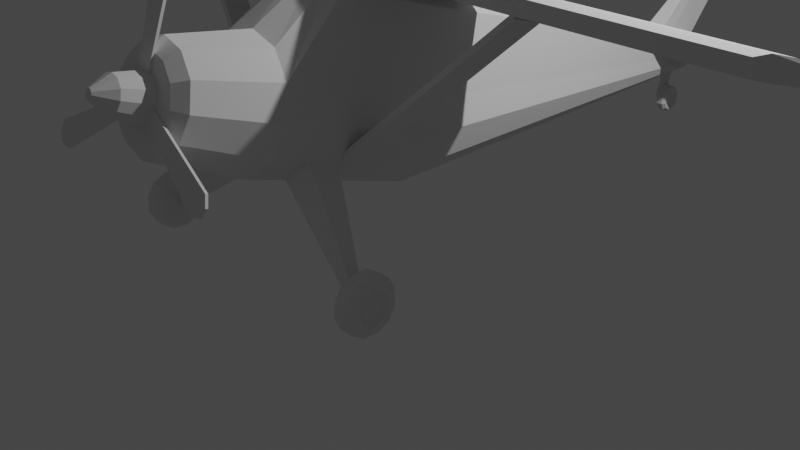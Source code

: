 # Source: aeroplane.blend  (saved by Blender 3.3.6; exported with 4.5.12 LTS)
import bpy
from mathutils import Matrix  # noqa: F401  (used for matrix-valued properties, if any)

bpy.ops.wm.read_factory_settings(use_empty=True)
scene = bpy.context.scene
scene.name = 'Scene'

# ---- collections
col_collection = bpy.data.collections.new('Collection'); scene.collection.children.link(col_collection)

# ---- world
world_world = bpy.data.worlds.new('World'); scene.world = world_world
world_world.use_nodes = True; world_world.node_tree.nodes.clear()
_N = world_world.node_tree.nodes; _L = world_world.node_tree.links
n0 = _N.new('ShaderNodeOutputWorld'); n0.name = 'World Output'; n0.location = (300, 300)
n1 = _N.new('ShaderNodeBackground'); n1.name = 'Background'; n1.location = (10, 300)
n1.inputs[0].default_value = (0.05088, 0.05088, 0.05088, 1.0)
_L.new(n1.outputs[0], n0.inputs[0])
n0.is_active_output = True
world_world.color = (0.05088, 0.05088, 0.05088)
world_world.use_sun_shadow = False
world_world.sun_shadow_jitter_overblur = 0.0

# ---- cameras
cam_camera = bpy.data.cameras.new('Camera')
cam_camera.clip_end = 100.0
cam_camera.ortho_scale = 7.314

# ---- lights
light_light = bpy.data.lights.new('Light', 'POINT')
light_light.transmission_factor = 0.0
light_light.energy = 1000.0
light_light.shadow_soft_size = 0.1
light_light.shadow_maximum_resolution = 0.006
light_light.use_absolute_resolution = True

# ---- meshes
me_circle = bpy.data.meshes.new('Circle')
me_circle.from_pydata([(-1.496e-09, 1.298, -2.268), (-0.6491, 1.124, -2.268), (-1.124, 0.6491, -2.268), (-1.298, -4.998e-09, -2.268), (-1.124, -0.6491, -2.268), (-0.6491, -1.124, -2.268), (-1.496e-09, -1.298, -2.268), (0.6491, -1.124, -2.268), (1.124, -0.6491, -2.268), (1.298, -4.998e-09, -2.268), (1.124, 0.6491, -2.268), (0.6491, 1.124, -2.268), (-1.124, 0.6491, -5.919), (-1.298, -3.138e-08, -5.919), (-1.124, -0.6491, -5.919), (-0.6491, -1.124, -5.919), (-9.131e-08, -1.298, -5.919), (0.6491, -1.124, -5.919), (1.124, -0.6491, -5.919), (1.298, -3.138e-08, -5.919), (1.124, 0.6491, -5.919), (-0.4527, 2.443, -3.385), (-3.482e-08, 2.519, -3.385), (-0.7841, 2.234, -3.385), (0.4527, 2.443, -3.385), (0.7841, 2.234, -3.385), (-0.4527, 2.443, -5.919), (-7.451e-08, 2.519, -5.919), (-0.7841, 2.234, -5.919), (0.4527, 2.443, -5.919), (0.7841, 2.234, -5.919), (-0.2037, 2.129, -15.8), (-0.2353, 2.011, -15.8), (-0.2037, 1.893, -15.8), (-0.1176, 1.807, -15.8), (-1.037e-07, 1.776, -15.8), (0.1176, 1.807, -15.8), (0.2037, 1.893, -15.8), (0.2353, 2.011, -15.8), (0.2037, 2.129, -15.8), (-0.08205, 2.454, -15.8), (-1.007e-07, 2.468, -15.8), (-0.1421, 2.416, -15.8), (0.08205, 2.454, -15.8), (0.1421, 2.416, -15.8), (-0.1065, 2.124, -15.93), (-0.1229, 2.063, -15.93), (-0.1065, 2.001, -15.93), (-0.06147, 1.956, -15.93), (-1.065e-07, 1.94, -15.93), (0.06147, 1.956, -15.93), (0.1065, 2.001, -15.93), (0.1229, 2.063, -15.93), (0.1065, 2.124, -15.93), (-0.04287, 2.294, -15.93), (-1.049e-07, 2.301, -15.93), (-0.07426, 2.274, -15.93), (0.04287, 2.294, -15.93), (0.07426, 2.274, -15.93), (-1.354e-10, 1.027, -0.5905), (0.0, 0.7858, -0.3853), (-0.3929, 0.6806, -0.3853), (-0.5135, 0.8894, -0.5905), (-0.6806, 0.3929, -0.3853), (-0.8894, 0.5135, -0.5905), (-0.7858, -1.684e-08, -0.3853), (-1.027, -1.729e-08, -0.5905), (-0.6806, -0.3929, -0.3853), (-0.8894, -0.5135, -0.5905), (-0.3929, -0.6806, -0.3853), (-0.5135, -0.8894, -0.5905), (0.0, -0.7858, -0.3853), (-1.354e-10, -1.027, -0.5905), (0.3929, -0.6806, -0.3853), (0.5135, -0.8894, -0.5905), (0.6806, -0.3929, -0.3853), (0.8894, -0.5135, -0.5905), (0.7858, -1.684e-08, -0.3853), (1.027, -1.729e-08, -0.5905), (0.6806, 0.3929, -0.3853), (0.8894, 0.5135, -0.5905), (0.3929, 0.6806, -0.3853), (0.5135, 0.8894, -0.5905)], [], [(82, 59, 0, 11), (2, 3, 13, 12), (70, 72, 6, 5), (62, 64, 2, 1), (64, 66, 3, 2), (78, 80, 10, 9), (72, 74, 7, 6), (66, 68, 4, 3), (80, 82, 11, 10), (74, 76, 8, 7), (68, 70, 5, 4), (61, 60, 81, 79, 77, 75, 73, 71, 69, 67, 65, 63), (76, 78, 9, 8), (9, 10, 20, 19), (6, 7, 17, 16), (3, 4, 14, 13), (0, 1, 21, 22), (7, 8, 18, 17), (4, 5, 15, 14), (10, 11, 24, 25), (2, 12, 28, 23), (8, 9, 19, 18), (5, 6, 16, 15), (25, 24, 29, 30), (22, 21, 26, 27), (24, 22, 27, 29), (21, 23, 28, 26), (20, 10, 25, 30), (11, 0, 22, 24), (1, 2, 23, 21), (27, 26, 40, 41), (14, 15, 34, 33), (28, 12, 31, 42), (26, 28, 42, 40), (15, 16, 35, 34), (30, 29, 43, 44), (16, 17, 36, 35), (20, 30, 44, 39), (29, 27, 41, 43), (17, 18, 37, 36), (18, 19, 38, 37), (19, 20, 39, 38), (12, 13, 32, 31), (13, 14, 33, 32), (41, 40, 54, 55), (33, 34, 48, 47), (40, 42, 56, 54), (34, 35, 49, 48), (44, 43, 57, 58), (35, 36, 50, 49), (43, 41, 55, 57), (36, 37, 51, 50), (39, 44, 58, 53), (37, 38, 52, 51), (38, 39, 53, 52), (31, 32, 46, 45), (42, 31, 45, 56), (32, 33, 47, 46), (46, 47, 48, 49, 50, 51, 52, 53, 58, 57, 55, 54, 56, 45), (62, 59, 60, 61), (64, 62, 61, 63), (66, 64, 63, 65), (68, 66, 65, 67), (70, 68, 67, 69), (72, 70, 69, 71), (74, 72, 71, 73), (76, 74, 73, 75), (78, 76, 75, 77), (80, 78, 77, 79), (82, 80, 79, 81), (59, 82, 81, 60), (59, 62, 1, 0)])
_uv = me_circle.uv_layers.new(name='UVMap')
_uv.uv.foreach_set('vector', [0.0, 0.0, 0.0, 0.0, 0.0, 0.0, 0.0, 0.0, 0.0, 0.0, 0.0, 0.0, 0.0, 0.0, 0.0, 0.0, 0.0, 0.0, 0.0, 0.0, 0.0, 0.0, 0.0, 0.0, 0.0, 0.0, 0.0, 0.0, 0.0, 0.0, 0.0, 0.0, 0.0, 0.0, 0.0, 0.0, 0.0, 0.0, 0.0, 0.0, 0.0, 0.0, 0.0, 0.0, 0.0, 0.0, 0.0, 0.0, 0.0, 0.0, 0.0, 0.0, 0.0, 0.0, 0.0, 0.0, 0.0, 0.0, 0.0, 0.0, 0.0, 0.0, 0.0, 0.0, 0.0, 0.0, 0.0, 0.0, 0.0, 0.0, 0.0, 0.0, 0.0, 0.0, 0.0, 0.0, 0.0, 0.0, 0.0, 0.0, 0.0, 0.0, 0.0, 0.0, 0.0, 0.0, 0.0, 0.0, 0.0, 0.0, 0.0, 0.0, 0.0, 0.0, 0.0, 0.0, 0.0, 0.0, 0.0, 0.0, 0.0, 0.0, 0.0, 0.0, 0.0, 0.0, 0.0, 0.0, 0.0, 0.0, 0.0, 0.0, 0.0, 0.0, 0.0, 0.0, 0.0, 0.0, 0.0, 0.0, 0.0, 0.0, 0.0, 0.0, 0.0, 0.0, 0.0, 0.0, 0.0, 0.0, 0.0, 0.0, 0.0, 0.0, 0.0, 0.0, 0.0, 0.0, 0.0, 0.0, 0.0, 0.0, 0.0, 0.0, 0.0, 0.0, 0.0, 0.0, 0.0, 0.0, 0.0, 0.0, 0.0, 0.0, 0.0, 0.0, 0.0, 0.0, 0.0, 0.0, 0.0, 0.0, 0.0, 0.0, 0.0, 0.0, 0.0, 0.0, 0.0, 0.0, 0.0, 0.0, 0.0, 0.0, 0.0, 0.0, 0.0, 0.0, 0.0, 0.0, 0.0, 0.0, 0.0, 0.0, 0.0, 0.0, 0.0, 0.0, 0.0, 0.0, 0.0, 0.0, 0.0, 0.0, 0.0, 0.0, 0.0, 0.0, 0.0, 0.0, 0.0, 0.0, 0.0, 0.0, 0.0, 0.0, 0.0, 0.0, 0.0, 0.0, 0.0, 0.0, 0.0, 0.0, 0.0, 0.0, 0.0, 0.0, 0.0, 0.0, 0.0, 0.0, 0.0, 0.0, 0.0, 0.0, 0.0, 0.0, 0.0, 0.0, 0.0, 0.0, 0.0, 0.0, 0.0, 0.0, 0.0, 0.0, 0.0, 0.0, 0.0, 0.0, 0.0, 0.0, 0.0, 0.0, 0.0, 0.0, 0.0, 0.0, 0.0, 0.0, 0.0, 0.0, 0.0, 0.0, 0.0, 0.0, 0.0, 0.0, 0.0, 0.0, 0.0, 0.0, 0.0, 0.0, 0.0, 0.0, 0.0, 0.0, 0.0, 0.0, 0.0, 0.0, 0.0, 0.0, 0.0, 0.0, 0.0, 0.0, 0.0, 0.0, 0.0, 0.0, 0.0, 0.0, 0.0, 0.0, 0.0, 0.0, 0.0, 0.0, 0.0, 0.0, 0.0, 0.0, 0.0, 0.0, 0.0, 0.0, 0.0, 0.0, 0.0, 0.0, 0.0, 0.0, 0.0, 0.0, 0.0, 0.0, 0.0, 0.0, 0.0, 0.0, 0.0, 0.0, 0.0, 0.0, 0.0, 0.0, 0.0, 0.0, 0.0, 0.0, 0.0, 0.0, 0.0, 0.0, 0.0, 0.0, 0.0, 0.0, 0.0, 0.0, 0.0, 0.0, 0.0, 0.0, 0.0, 0.0, 0.0, 0.0, 0.0, 0.0, 0.0, 0.0, 0.0, 0.0, 0.0, 0.0, 0.0, 0.0, 0.0, 0.0, 0.0, 0.0, 0.0, 0.0, 0.0, 0.0, 0.0, 0.0, 0.0, 0.0, 0.0, 0.0, 0.0, 0.0, 0.0, 0.0, 0.0, 0.0, 0.0, 0.0, 0.0, 0.0, 0.0, 0.0, 0.0, 0.0, 0.0, 0.0, 0.0, 0.0, 0.0, 0.0, 0.0, 0.0, 0.0, 0.0, 0.0, 0.0, 0.0, 0.0, 0.0, 0.0, 0.0, 0.0, 0.0, 0.0, 0.0, 0.0, 0.0, 0.0, 0.0, 0.0, 0.0, 0.0, 0.0, 0.0, 0.0, 0.0, 0.0, 0.0, 0.0, 0.0, 0.0, 0.0, 0.0, 0.0, 0.0, 0.0, 0.0, 0.0, 0.0, 0.0, 0.0, 0.0, 0.0, 0.0, 0.0, 0.0, 0.0, 0.0, 0.0, 0.0, 0.0, 0.0, 0.0, 0.0, 0.0, 0.0, 0.0, 0.0, 0.0, 0.0, 0.0, 0.0, 0.0, 0.0, 0.0, 0.0, 0.0, 0.0, 0.0, 0.0, 0.0, 0.0, 0.0, 0.0, 0.0, 0.0, 0.0, 0.0, 0.0, 0.0, 0.0, 0.0, 0.0, 0.0, 0.0, 0.0, 0.0, 0.0, 0.0, 0.0, 0.0, 0.0, 0.0, 0.0, 0.0, 0.0, 0.0, 0.0, 0.0, 0.0, 0.0, 0.0, 0.0, 0.0, 0.0, 0.0, 0.0, 0.0, 0.0, 0.0, 0.0, 0.0, 0.0, 0.0, 0.0, 0.0, 0.0, 0.0, 0.0, 0.0, 0.0, 0.0, 0.0, 0.0, 0.0, 0.0, 0.0, 0.0, 0.0, 0.0, 0.0, 0.0, 0.0, 0.0, 0.0, 0.0, 0.0, 0.0, 0.0, 0.0, 0.0, 0.0, 0.0, 0.0, 0.0, 0.0, 0.0, 0.0, 0.0, 0.0, 0.0, 0.0, 0.0, 0.0, 0.0, 0.0, 0.0, 0.0, 0.0, 0.0, 0.0, 0.0, 0.0, 0.0, 0.0, 0.0, 0.0, 0.0, 0.0, 0.0, 0.0, 0.0, 0.0, 0.0, 0.0, 0.0, 0.0, 0.0, 0.0, 0.0, 0.0, 0.0, 0.0, 0.0, 0.0, 0.0, 0.0, 0.0, 0.0, 0.0, 0.0, 0.0, 0.0, 0.0, 0.0, 0.0, 0.0, 0.0, 0.0, 0.0, 0.0, 0.0, 0.0, 0.0, 0.0, 0.0, 0.0, 0.0, 0.0, 0.0, 0.0, 0.0, 0.0, 0.0, 0.0, 0.0, 0.0, 0.0, 0.0, 0.0, 0.0, 0.0, 0.0, 0.0, 0.0, 0.0])
me_circle.update()
me_circle_001 = bpy.data.meshes.new('Circle.001')
me_circle_001.from_pydata([(-0.1414, 2.452, -14.22), (-9.516e-08, 2.478, -13.73), (0.1414, 2.452, -14.22), (-0.1253, 2.453, -14.65), (-1.007e-07, 2.468, -15.8), (0.1253, 2.453, -14.65), (-0.05326, 4.509, -15.51), (-1.131e-07, 4.53, -15.51), (0.05326, 4.509, -15.51), (-0.04829, 4.51, -15.82), (-1.162e-07, 4.524, -16.66), (0.04829, 4.51, -15.82)], [], [(1, 4, 3, 0), (2, 5, 4, 1), (7, 6, 9, 10), (8, 7, 10, 11), (3, 4, 10, 9), (1, 0, 6, 7), (0, 3, 9, 6), (4, 5, 11, 10), (2, 1, 7, 8), (5, 2, 8, 11)])
_uv = me_circle_001.uv_layers.new(name='UVMap')
_uv.uv.foreach_set('vector', [0.0, 0.0, 0.0, 0.0, 0.0, 0.0, 0.0, 0.0, 0.0, 0.0, 0.0, 0.0, 0.0, 0.0, 0.0, 0.0, 0.0, 0.0, 0.0, 0.0, 0.0, 0.0, 0.0, 0.0, 0.0, 0.0, 0.0, 0.0, 0.0, 0.0, 0.0, 0.0, 0.0, 0.0, 0.0, 0.0, 0.0, 0.0, 0.0, 0.0, 0.0, 0.0, 0.0, 0.0, 0.0, 0.0, 0.0, 0.0, 0.0, 0.0, 0.0, 0.0, 0.0, 0.0, 0.0, 0.0, 0.0, 0.0, 0.0, 0.0, 0.0, 0.0, 0.0, 0.0, 0.0, 0.0, 0.0, 0.0, 0.0, 0.0, 0.0, 0.0, 0.0, 0.0, 0.0, 0.0, 0.0, 0.0, 0.0, 0.0])
me_circle_001.update()
me_circle_002 = bpy.data.meshes.new('Circle.002')
me_circle_002.from_pydata([(0.3304, 2.085, -13.88), (0.2835, 2.303, -13.88), (0.2831, 2.101, -14.6), (0.2367, 2.317, -14.6), (0.323, 2.189, -13.63), (0.181, 2.235, -15.8), (1.881, 2.151, -15.0), (1.881, 2.249, -15.0), (1.881, 2.158, -15.32), (1.881, 2.256, -15.32), (1.881, 2.198, -14.89), (1.881, 2.219, -15.86)], [], [(4, 5, 3, 1), (0, 2, 5, 4), (10, 7, 9, 11), (6, 10, 11, 8), (1, 3, 9, 7), (4, 1, 7, 10), (5, 2, 8, 11), (2, 0, 6, 8), (3, 5, 11, 9), (0, 4, 10, 6)])
_uv = me_circle_002.uv_layers.new(name='UVMap')
_uv.uv.foreach_set('vector', [0.0, 0.0, 0.0, 0.0, 0.0, 0.0, 0.0, 0.0, 0.0, 0.0, 0.0, 0.0, 0.0, 0.0, 0.0, 0.0, 0.0, 0.0, 0.0, 0.0, 0.0, 0.0, 0.0, 0.0, 0.0, 0.0, 0.0, 0.0, 0.0, 0.0, 0.0, 0.0, 0.0, 0.0, 0.0, 0.0, 0.0, 0.0, 0.0, 0.0, 0.0, 0.0, 0.0, 0.0, 0.0, 0.0, 0.0, 0.0, 0.0, 0.0, 0.0, 0.0, 0.0, 0.0, 0.0, 0.0, 0.0, 0.0, 0.0, 0.0, 0.0, 0.0, 0.0, 0.0, 0.0, 0.0, 0.0, 0.0, 0.0, 0.0, 0.0, 0.0, 0.0, 0.0, 0.0, 0.0, 0.0, 0.0, 0.0, 0.0])
me_circle_002.update()
me_plane = bpy.data.meshes.new('Plane')
me_plane.from_pydata([(0.0, 0.0, 0.0), (0.01803, -0.4543, 0.1843), (0.005442, -0.6631, 0.1398), (0.0, -0.5644, 0.0), (0.01077, -0.0855, 0.1862), (0.00874, 0.4156, 0.1265), (-1.171e-18, 1.126, -0.005275), (4.108, 0.0, 0.0), (4.126, -0.4543, 0.1843), (4.113, -0.6631, 0.1398), (4.108, -0.5644, 0.0), (4.119, -0.0855, 0.1862), (4.117, 0.4156, 0.1265), (4.108, 1.126, -0.005275)], [], [(0, 3, 10, 7), (3, 6, 13, 10), (2, 1, 8, 9), (4, 5, 12, 11), (5, 6, 13, 12), (3, 2, 9, 10), (1, 4, 11, 8), (11, 12, 13, 10, 9, 8)])
_uv = me_plane.uv_layers.new(name='UVMap')
_uv.uv.foreach_set('vector', [0.0, 0.0, 0.0, 0.0, 0.0, 0.0, 0.0, 0.0, 0.0, 0.0, 0.0, 0.0, 0.0, 0.0, 0.0, 0.0, 0.0, 0.0, 0.0, 0.0, 0.0, 0.0, 0.0, 0.0, 0.0, 0.0, 0.0, 0.0, 0.0, 0.0, 0.0, 0.0, 0.0, 0.0, 0.0, 0.0, 0.0, 0.0, 0.0, 0.0, 0.0, 0.0, 0.0, 0.0, 0.0, 0.0, 0.0, 0.0, 0.0, 0.0, 0.0, 0.0, 0.0, 0.0, 0.0, 0.0, 0.0, 0.0, 0.0, 0.0, 0.0, 0.0, 0.0, 0.0, 0.0, 0.0, 0.0, 0.0])
me_plane.update()
me_circle_003 = bpy.data.meshes.new('Circle.003')
me_circle_003.from_pydata([(0.6491, -1.124, -3.069), (1.124, -0.6491, -3.069), (0.6491, -1.124, -3.751), (1.124, -0.6491, -3.751), (2.645, -2.521, -3.321), (2.521, -2.645, -3.321), (2.645, -2.521, -3.499), (2.521, -2.645, -3.499)], [], [(0, 2, 3, 1), (5, 4, 6, 7), (2, 0, 5, 7), (0, 1, 4, 5), (1, 3, 6, 4), (3, 2, 7, 6)])
_uv = me_circle_003.uv_layers.new(name='UVMap')
_uv.uv.foreach_set('vector', [0.0, 0.0, 0.0, 0.0, 0.0, 0.0, 0.0, 0.0, 0.0, 0.0, 0.0, 0.0, 0.0, 0.0, 0.0, 0.0, 0.0, 0.0, 0.0, 0.0, 0.0, 0.0, 0.0, 0.0, 0.0, 0.0, 0.0, 0.0, 0.0, 0.0, 0.0, 0.0, 0.0, 0.0, 0.0, 0.0, 0.0, 0.0, 0.0, 0.0, 0.0, 0.0, 0.0, 0.0, 0.0, 0.0, 0.0, 0.0])
me_circle_003.update()
me_circle_004 = bpy.data.meshes.new('Circle.004')
me_circle_004.from_pydata([(-2.839e-08, 0.2347, 1.201e-07), (0.04946, 0.2859, 1.168e-07), (0.04946, 0.2476, 0.143), (-2.556e-08, 0.2033, 0.1174), (0.04946, 0.143, 0.2476), (-2.274e-08, 0.1173, 0.2033), (0.04946, 2.239e-16, 0.2859), (-1.704e-08, 9.313e-10, 0.2347), (0.04946, -0.143, 0.2476), (-2.274e-08, -0.1173, 0.2033), (0.04946, -0.2476, 0.143), (-2.556e-08, -0.2033, 0.1174), (0.04946, -0.2859, 1.168e-07), (-2.839e-08, -0.2347, 1.183e-07), (0.04946, -0.2476, -0.143), (-4.547e-08, -0.2033, -0.1173), (0.04946, -0.143, -0.2476), (-2.834e-08, -0.1173, -0.2033), (0.04946, 2.239e-16, -0.2859), (-5.686e-08, -9.313e-10, -0.2347), (0.04946, 0.143, -0.2476), (-2.834e-08, 0.1173, -0.2033), (0.04946, 0.2476, -0.143), (-4.547e-08, 0.2033, -0.1173), (0.2283, 0.1464, 0.08455), (0.1788, 0.2476, 0.143), (0.1788, 0.2859, 1.104e-07), (0.2283, 0.1691, 1.071e-07), (0.2283, 0.08455, 0.1464), (0.1788, 0.143, 0.2476), (0.2283, 2.794e-09, 0.1691), (0.1788, 8.096e-16, 0.2859), (0.2283, -0.08455, 0.1464), (0.1788, -0.143, 0.2476), (0.2283, -0.1464, 0.08455), (0.1788, -0.2476, 0.143), (0.2283, -0.1691, 1.08e-07), (0.1788, -0.2859, 1.104e-07), (0.2283, -0.1464, -0.08455), (0.1788, -0.2476, -0.143), (0.2283, -0.08455, -0.1464), (0.1788, -0.143, -0.2476), (0.2283, 1.863e-09, -0.1691), (0.1788, 8.096e-16, -0.2859), (0.2283, 0.08455, -0.1464), (0.1788, 0.143, -0.2476), (0.2283, 0.1464, -0.08455), (0.1788, 0.2476, -0.143), (0.2283, 0.2347, 1.071e-07), (0.2283, 0.2033, 0.1174), (0.2283, 0.1173, 0.2033), (0.2283, 2.794e-09, 0.2347), (0.2283, -0.1173, 0.2033), (0.2283, -0.2033, 0.1174), (0.2283, -0.2347, 1.09e-07), (0.2283, -0.2033, -0.1173), (0.2283, -0.1173, -0.2033), (0.2283, 1.863e-09, -0.2347), (0.2283, 0.1173, -0.2033), (0.2283, 0.2033, -0.1173), (0.1895, 0.1295, 1.099e-07), (0.1895, 0.1122, 0.06476), (0.1895, 0.06476, 0.1122), (0.1895, 2.14e-09, 0.1295), (0.1895, -0.06476, 0.1122), (0.1895, -0.1122, 0.06476), (0.1895, -0.1295, 1.106e-07), (0.1895, -0.1122, -0.06476), (0.1895, -0.06476, -0.1122), (0.1895, 1.427e-09, -0.1295), (0.1895, 0.06476, -0.1122), (0.1895, 0.1122, -0.06476)], [], [(1, 22, 47, 26), (8, 6, 31, 33), (22, 20, 45, 47), (16, 14, 39, 41), (10, 8, 33, 35), (40, 38, 67, 68), (3, 5, 7, 9, 11, 13, 15, 17, 19, 21, 23, 0), (18, 16, 41, 43), (12, 10, 35, 37), (4, 2, 25, 29), (6, 4, 29, 31), (20, 18, 43, 45), (14, 12, 37, 39), (3, 0, 1, 2), (5, 3, 2, 4), (7, 5, 4, 6), (9, 7, 6, 8), (11, 9, 8, 10), (13, 11, 10, 12), (15, 13, 12, 14), (17, 15, 14, 16), (19, 17, 16, 18), (21, 19, 18, 20), (23, 21, 20, 22), (0, 23, 22, 1), (25, 26, 48, 49), (29, 25, 49, 50), (31, 29, 50, 51), (33, 31, 51, 52), (35, 33, 52, 53), (37, 35, 53, 54), (39, 37, 54, 55), (41, 39, 55, 56), (43, 41, 56, 57), (45, 43, 57, 58), (47, 45, 58, 59), (26, 47, 59, 48), (2, 1, 26, 25), (27, 24, 49, 48), (24, 28, 50, 49), (28, 30, 51, 50), (30, 32, 52, 51), (32, 34, 53, 52), (34, 36, 54, 53), (36, 38, 55, 54), (38, 40, 56, 55), (40, 42, 57, 56), (42, 44, 58, 57), (44, 46, 59, 58), (46, 27, 48, 59), (61, 60, 71, 70, 69, 68, 67, 66, 65, 64, 63, 62), (34, 32, 64, 65), (27, 46, 71, 60), (28, 24, 61, 62), (42, 40, 68, 69), (36, 34, 65, 66), (30, 28, 62, 63), (44, 42, 69, 70), (38, 36, 66, 67), (32, 30, 63, 64), (46, 44, 70, 71), (24, 27, 60, 61)])
_uv = me_circle_004.uv_layers.new(name='UVMap')
_uv.uv.foreach_set('vector', [0.0, 0.0, 0.0, 0.0, 0.0, 0.0, 0.0, 0.0, 0.0, 0.0, 0.0, 0.0, 0.0, 0.0, 0.0, 0.0, 0.0, 0.0, 0.0, 0.0, 0.0, 0.0, 0.0, 0.0, 0.0, 0.0, 0.0, 0.0, 0.0, 0.0, 0.0, 0.0, 0.0, 0.0, 0.0, 0.0, 0.0, 0.0, 0.0, 0.0, 0.0, 0.0, 0.0, 0.0, 0.0, 0.0, 0.0, 0.0, 0.0, 0.0, 0.0, 0.0, 0.0, 0.0, 0.0, 0.0, 0.0, 0.0, 0.0, 0.0, 0.0, 0.0, 0.0, 0.0, 0.0, 0.0, 0.0, 0.0, 0.0, 0.0, 0.0, 0.0, 0.0, 0.0, 0.0, 0.0, 0.0, 0.0, 0.0, 0.0, 0.0, 0.0, 0.0, 0.0, 0.0, 0.0, 0.0, 0.0, 0.0, 0.0, 0.0, 0.0, 0.0, 0.0, 0.0, 0.0, 0.0, 0.0, 0.0, 0.0, 0.0, 0.0, 0.0, 0.0, 0.0, 0.0, 0.0, 0.0, 0.0, 0.0, 0.0, 0.0, 0.0, 0.0, 0.0, 0.0, 0.0, 0.0, 0.0, 0.0, 0.0, 0.0, 0.0, 0.0, 0.0, 0.0, 0.0, 0.0, 0.0, 0.0, 0.0, 0.0, 0.0, 0.0, 0.0, 0.0, 0.0, 0.0, 0.0, 0.0, 0.0, 0.0, 0.0, 0.0, 0.0, 0.0, 0.0, 0.0, 0.0, 0.0, 0.0, 0.0, 0.0, 0.0, 0.0, 0.0, 0.0, 0.0, 0.0, 0.0, 0.0, 0.0, 0.0, 0.0, 0.0, 0.0, 0.0, 0.0, 0.0, 0.0, 0.0, 0.0, 0.0, 0.0, 0.0, 0.0, 0.0, 0.0, 0.0, 0.0, 0.0, 0.0, 0.0, 0.0, 0.0, 0.0, 0.0, 0.0, 0.0, 0.0, 0.0, 0.0, 0.0, 0.0, 0.0, 0.0, 0.0, 0.0, 0.0, 0.0, 0.0, 0.0, 0.0, 0.0, 0.0, 0.0, 0.0, 0.0, 0.0, 0.0, 0.0, 0.0, 0.0, 0.0, 0.0, 0.0, 0.0, 0.0, 0.0, 0.0, 0.0, 0.0, 0.0, 0.0, 0.0, 0.0, 0.0, 0.0, 0.0, 0.0, 0.0, 0.0, 0.0, 0.0, 0.0, 0.0, 0.0, 0.0, 0.0, 0.0, 0.0, 0.0, 0.0, 0.0, 0.0, 0.0, 0.0, 0.0, 0.0, 0.0, 0.0, 0.0, 0.0, 0.0, 0.0, 0.0, 0.0, 0.0, 0.0, 0.0, 0.0, 0.0, 0.0, 0.0, 0.0, 0.0, 0.0, 0.0, 0.0, 0.0, 0.0, 0.0, 0.0, 0.0, 0.0, 0.0, 0.0, 0.0, 0.0, 0.0, 0.0, 0.0, 0.0, 0.0, 0.0, 0.0, 0.0, 0.0, 0.0, 0.0, 0.0, 0.0, 0.0, 0.0, 0.0, 0.0, 0.0, 0.0, 0.0, 0.0, 0.0, 0.0, 0.0, 0.0, 0.0, 0.0, 0.0, 0.0, 0.0, 0.0, 0.0, 0.0, 0.0, 0.0, 0.0, 0.0, 0.0, 0.0, 0.0, 0.0, 0.0, 0.0, 0.0, 0.0, 0.0, 0.0, 0.0, 0.0, 0.0, 0.0, 0.0, 0.0, 0.0, 0.0, 0.0, 0.0, 0.0, 0.0, 0.0, 0.0, 0.0, 0.0, 0.0, 0.0, 0.0, 0.0, 0.0, 0.0, 0.0, 0.0, 0.0, 0.0, 0.0, 0.0, 0.0, 0.0, 0.0, 0.0, 0.0, 0.0, 0.0, 0.0, 0.0, 0.0, 0.0, 0.0, 0.0, 0.0, 0.0, 0.0, 0.0, 0.0, 0.0, 0.0, 0.0, 0.0, 0.0, 0.0, 0.0, 0.0, 0.0, 0.0, 0.0, 0.0, 0.0, 0.0, 0.0, 0.0, 0.0, 0.0, 0.0, 0.0, 0.0, 0.0, 0.0, 0.0, 0.0, 0.0, 0.0, 0.0, 0.0, 0.0, 0.0, 0.0, 0.0, 0.0, 0.0, 0.0, 0.0, 0.0, 0.0, 0.0, 0.0, 0.0, 0.0, 0.0, 0.0, 0.0, 0.0, 0.0, 0.0, 0.0, 0.0, 0.0, 0.0, 0.0, 0.0, 0.0, 0.0, 0.0, 0.0, 0.0, 0.0, 0.0, 0.0, 0.0, 0.0, 0.0, 0.0, 0.0, 0.0, 0.0, 0.0, 0.0, 0.0, 0.0, 0.0, 0.0, 0.0, 0.0, 0.0, 0.0, 0.0, 0.0, 0.0, 0.0, 0.0, 0.0, 0.0, 0.0, 0.0, 0.0, 0.0, 0.0, 0.0, 0.0, 0.0, 0.0, 0.0, 0.0, 0.0, 0.0, 0.0, 0.0, 0.0, 0.0, 0.0, 0.0, 0.0, 0.0, 0.0, 0.0, 0.0, 0.0, 0.0, 0.0, 0.0, 0.0, 0.0, 0.0, 0.0, 0.0, 0.0, 0.0, 0.0, 0.0, 0.0, 0.0, 0.0, 0.0, 0.0, 0.0, 0.0, 0.0, 0.0, 0.0, 0.0, 0.0, 0.0, 0.0, 0.0, 0.0, 0.0, 0.0, 0.0, 0.0, 0.0, 0.0, 0.0, 0.0, 0.0, 0.0, 0.0, 0.0, 0.0, 0.0, 0.0, 0.0])
me_circle_004.update()
me_circle_005 = bpy.data.meshes.new('Circle.005')
me_circle_005.from_pydata([(-0.1438, 1.663, -15.31), (-1.031e-07, 1.624, -15.31), (-0.1336, 1.72, -15.5), (-1.033e-07, 1.684, -15.5), (-1.031e-07, 0.9145, -15.31), (-0.1438, 0.953, -15.31), (-1.033e-07, 0.974, -15.5), (-0.1336, 1.01, -15.5)], [], [(0, 2, 3, 1), (5, 4, 6, 7), (2, 0, 5, 7), (0, 1, 4, 5), (1, 3, 6, 4), (3, 2, 7, 6)])
_uv = me_circle_005.uv_layers.new(name='UVMap')
_uv.uv.foreach_set('vector', [0.0, 0.0, 0.0, 0.0, 0.0, 0.0, 0.0, 0.0, 0.0, 0.0, 0.0, 0.0, 0.0, 0.0, 0.0, 0.0, 0.0, 0.0, 0.0, 0.0, 0.0, 0.0, 0.0, 0.0, 0.0, 0.0, 0.0, 0.0, 0.0, 0.0, 0.0, 0.0, 0.0, 0.0, 0.0, 0.0, 0.0, 0.0, 0.0, 0.0, 0.0, 0.0, 0.0, 0.0, 0.0, 0.0, 0.0, 0.0])
me_circle_005.update()
me_circle_006 = bpy.data.meshes.new('Circle.006')
me_circle_006.from_pydata([(4.605e-09, 0.8321, 0.0), (-0.4161, 0.7207, 0.0), (-0.7207, 0.4161, 0.0), (-0.8321, -7.675e-10, 0.0), (-0.7207, -0.4161, 0.0), (-0.4161, -0.7207, 0.0), (4.605e-09, -0.8321, 0.0), (0.4161, -0.7207, 0.0), (0.7207, -0.4161, 0.0), (0.8321, -7.675e-10, 0.0), (0.7207, 0.4161, 0.0), (0.4161, 0.7207, 0.0), (-0.08355, 0.1447, 1.725), (2.285e-08, 0.1671, 1.725), (-0.1447, 0.08355, 1.725), (-0.1671, 1.329e-08, 1.725), (-0.1447, -0.08355, 1.725), (-0.08355, -0.1447, 1.725), (2.285e-08, -0.1671, 1.725), (0.08355, -0.1447, 1.725), (0.1447, -0.08355, 1.725), (0.1671, 1.329e-08, 1.725), (0.1447, 0.08355, 1.725), (0.08355, 0.1447, 1.725), (0.3302, -0.572, 1.093), (1.705e-08, -0.6605, 1.093), (-0.572, -0.3302, 1.093), (-0.6605, 1.598e-08, 1.093), (0.3302, 0.572, 1.093), (0.572, 0.3302, 1.093), (-0.3302, 0.572, 1.093), (1.705e-08, 0.6605, 1.093), (0.572, -0.3302, 1.093), (-0.3302, -0.572, 1.093), (-0.572, 0.3302, 1.093), (0.6605, 1.598e-08, 1.093)], [], [(1, 0, 11, 10, 9, 8, 7, 6, 5, 4, 3, 2), (12, 14, 15, 16, 17, 18, 19, 20, 21, 22, 23, 13), (25, 24, 19, 18), (27, 26, 16, 15), (29, 28, 23, 22), (31, 30, 12, 13), (24, 32, 20, 19), (26, 33, 17, 16), (28, 31, 13, 23), (30, 34, 14, 12), (32, 35, 21, 20), (33, 25, 18, 17), (34, 27, 15, 14), (35, 29, 22, 21), (9, 10, 29, 35), (2, 3, 27, 34), (5, 6, 25, 33), (8, 9, 35, 32), (1, 2, 34, 30), (11, 0, 31, 28), (4, 5, 33, 26), (7, 8, 32, 24), (0, 1, 30, 31), (10, 11, 28, 29), (3, 4, 26, 27), (6, 7, 24, 25)])
_uv = me_circle_006.uv_layers.new(name='UVMap')
_uv.uv.foreach_set('vector', [0.0, 0.0, 0.0, 0.0, 0.0, 0.0, 0.0, 0.0, 0.0, 0.0, 0.0, 0.0, 0.0, 0.0, 0.0, 0.0, 0.0, 0.0, 0.0, 0.0, 0.0, 0.0, 0.0, 0.0, 0.0, 0.0, 0.0, 0.0, 0.0, 0.0, 0.0, 0.0, 0.0, 0.0, 0.0, 0.0, 0.0, 0.0, 0.0, 0.0, 0.0, 0.0, 0.0, 0.0, 0.0, 0.0, 0.0, 0.0, 0.0, 0.0, 0.0, 0.0, 0.0, 0.0, 0.0, 0.0, 0.0, 0.0, 0.0, 0.0, 0.0, 0.0, 0.0, 0.0, 0.0, 0.0, 0.0, 0.0, 0.0, 0.0, 0.0, 0.0, 0.0, 0.0, 0.0, 0.0, 0.0, 0.0, 0.0, 0.0, 0.0, 0.0, 0.0, 0.0, 0.0, 0.0, 0.0, 0.0, 0.0, 0.0, 0.0, 0.0, 0.0, 0.0, 0.0, 0.0, 0.0, 0.0, 0.0, 0.0, 0.0, 0.0, 0.0, 0.0, 0.0, 0.0, 0.0, 0.0, 0.0, 0.0, 0.0, 0.0, 0.0, 0.0, 0.0, 0.0, 0.0, 0.0, 0.0, 0.0, 0.0, 0.0, 0.0, 0.0, 0.0, 0.0, 0.0, 0.0, 0.0, 0.0, 0.0, 0.0, 0.0, 0.0, 0.0, 0.0, 0.0, 0.0, 0.0, 0.0, 0.0, 0.0, 0.0, 0.0, 0.0, 0.0, 0.0, 0.0, 0.0, 0.0, 0.0, 0.0, 0.0, 0.0, 0.0, 0.0, 0.0, 0.0, 0.0, 0.0, 0.0, 0.0, 0.0, 0.0, 0.0, 0.0, 0.0, 0.0, 0.0, 0.0, 0.0, 0.0, 0.0, 0.0, 0.0, 0.0, 0.0, 0.0, 0.0, 0.0, 0.0, 0.0, 0.0, 0.0, 0.0, 0.0, 0.0, 0.0, 0.0, 0.0, 0.0, 0.0, 0.0, 0.0, 0.0, 0.0, 0.0, 0.0, 0.0, 0.0, 0.0, 0.0, 0.0, 0.0, 0.0, 0.0, 0.0, 0.0, 0.0, 0.0, 0.0, 0.0, 0.0, 0.0, 0.0, 0.0, 0.0, 0.0, 0.0, 0.0, 0.0, 0.0, 0.0, 0.0, 0.0, 0.0, 0.0, 0.0, 0.0, 0.0, 0.0, 0.0, 0.0, 0.0, 0.0, 0.0, 0.0, 0.0, 0.0, 0.0])
me_circle_006.update()
me_plane_001 = bpy.data.meshes.new('Plane.001')
me_plane_001.from_pydata([(-0.06554, 0.0, 0.176), (0.06554, 0.0, 0.176), (-0.05329, 0.0, 1.213), (-0.1289, 0.0, 1.132), (0.05329, 0.0, 1.213), (0.1289, 0.0, 1.132), (-0.06554, -0.02726, 0.176), (0.06554, -0.02726, 0.176), (-0.05329, -0.02726, 1.213), (-0.1289, -0.02726, 1.132), (0.05329, -0.02726, 1.213), (0.1289, -0.02726, 1.132)], [], [(0, 3, 2, 4, 5, 1), (6, 7, 11, 10, 8, 9), (3, 0, 6, 9), (4, 2, 8, 10), (1, 5, 11, 7), (0, 1, 7, 6), (2, 3, 9, 8), (5, 4, 10, 11)])
_uv = me_plane_001.uv_layers.new(name='UVMap')
_uv.uv.foreach_set('vector', [0.0, 0.0, 0.0, 0.9221, 0.3016, 1.0, 0.6984, 1.0, 1.0, 0.9221, 1.0, 0.0, 0.0, 0.0, 1.0, 0.0, 1.0, 0.9221, 0.6984, 1.0, 0.3016, 1.0, 0.0, 0.9221, 0.0, 0.9221, 0.0, 0.0, 0.0, 0.0, 0.0, 0.9221, 0.6984, 1.0, 0.3016, 1.0, 0.3016, 1.0, 0.6984, 1.0, 1.0, 0.0, 1.0, 0.9221, 1.0, 0.9221, 1.0, 0.0, 0.0, 0.0, 1.0, 0.0, 1.0, 0.0, 0.0, 0.0, 0.3016, 1.0, 0.0, 0.9221, 0.0, 0.9221, 0.3016, 1.0, 1.0, 0.9221, 0.6984, 1.0, 0.6984, 1.0, 1.0, 0.9221])
me_plane_001.update()
me_circle_007 = bpy.data.meshes.new('Circle.007')
me_circle_007.from_pydata([(1.124, -0.6491, -4.394), (1.124, -0.6491, -3.793), (4.132, 2.47, -4.394), (4.132, 2.47, -3.793), (1.045, -0.5722, -4.394), (1.045, -0.5722, -3.793), (4.052, 2.547, -4.394), (4.052, 2.547, -3.793)], [], [(0, 2, 3, 1), (4, 5, 7, 6), (1, 3, 7, 5), (0, 1, 5, 4), (2, 0, 4, 6), (3, 2, 6, 7)])
_uv = me_circle_007.uv_layers.new(name='UVMap')
_uv.uv.foreach_set('vector', [0.0, 0.0, 0.0, 0.0, 0.0, 0.0, 0.0, 0.0, 0.0, 0.0, 0.0, 0.0, 0.0, 0.0, 0.0, 0.0, 0.0, 0.0, 0.0, 0.0, 0.0, 0.0, 0.0, 0.0, 0.0, 0.0, 0.0, 0.0, 0.0, 0.0, 0.0, 0.0, 0.0, 0.0, 0.0, 0.0, 0.0, 0.0, 0.0, 0.0, 0.0, 0.0, 0.0, 0.0, 0.0, 0.0, 0.0, 0.0])
me_circle_007.update()

# ---- objects
ob_light = bpy.data.objects.new('Light', light_light)
ob_camera = bpy.data.objects.new('Camera', cam_camera)
ob_planebody = bpy.data.objects.new('PlaneBody', me_circle)
ob_backtopwing = bpy.data.objects.new('BackTopWing', me_circle_001)
ob_backsidewings = bpy.data.objects.new('BackSideWings', me_circle_002)
ob_wings = bpy.data.objects.new('Wings', me_plane)
ob_frontlegs = bpy.data.objects.new('FrontLegs', me_circle_003)
ob_frontwheels = bpy.data.objects.new('FrontWheels', me_circle_004)
ob_backwheel = bpy.data.objects.new('BackWheel', me_circle_004)
ob_backleg = bpy.data.objects.new('BackLeg', me_circle_005)
ob_propellerbase = bpy.data.objects.new('PropellerBase', me_circle_006)
ob_propeller = bpy.data.objects.new('Propeller', me_plane_001)
ob_propeller2 = bpy.data.objects.new('Propeller2', me_plane_001)
ob_propeller3 = bpy.data.objects.new('Propeller3', me_plane_001)
ob_wingsupport = bpy.data.objects.new('WingSupport', me_circle_007)

# ---- transforms, parenting, visibility, modifiers, constraints
ob_light.parent = ob_planebody
ob_light.matrix_parent_inverse = Matrix(((2.0, 0.0, 0.0, -0.0), (0.0, -8.742e-08, 2.0, -2.573e-07), (-0.0, -2.0, -8.742e-08, -5.887), (-0.0, 0.0, -0.0, 1.0)))
ob_light.location = (4.076, 1.005, 5.904)
ob_light.rotation_euler = (0.6503, 0.05522, 1.866)
ob_light.lock_rotations_4d = False
ob_light.empty_display_type = 'ARROWS'
ob_light.color = (0.0, 0.0, 0.0, 0.0)
ob_light.lineart.crease_threshold = 0.0
ob_camera.location = (7.359, -6.926, 4.958)
ob_camera.rotation_euler = (1.109, 0.0, 0.8149)
ob_camera.lock_rotations_4d = False
ob_camera.empty_display_type = 'ARROWS'
ob_camera.color = (0.0, 0.0, 0.0, 0.0)
ob_camera.display_type = 'WIRE'
ob_camera.lineart.crease_threshold = 0.0
ob_planebody.location = (0.0, -2.943, 2.04)
ob_planebody.rotation_euler = (1.264, -6.71e-17, 1.038e-17)
ob_planebody.scale = (0.5, 0.5, 0.5)
ob_backtopwing.parent = ob_planebody
ob_backtopwing.matrix_parent_inverse = Matrix(((2.0, 0.0, 0.0, -0.0), (0.0, -8.742e-08, 2.0, -2.573e-07), (-0.0, -2.0, -8.742e-08, -5.887), (-0.0, 0.0, -0.0, 1.0)))
ob_backtopwing.location = (0.0, -2.943, 0.0)
ob_backtopwing.rotation_euler = (1.571, -0.0, 0.0)
ob_backtopwing.scale = (0.5, 0.5, 0.5)
ob_backsidewings.parent = ob_planebody
ob_backsidewings.matrix_parent_inverse = Matrix(((2.0, 0.0, 0.0, -0.0), (0.0, -8.742e-08, 2.0, -2.573e-07), (-0.0, -2.0, -8.742e-08, -5.887), (-0.0, 0.0, -0.0, 1.0)))
ob_backsidewings.location = (0.0, -2.943, 0.0)
ob_backsidewings.rotation_euler = (1.571, -0.0, 0.0)
ob_backsidewings.scale = (0.5, 0.5, 0.5)
_m = ob_backsidewings.modifiers.new('Mirror', 'MIRROR')
_m.use_clip = True
ob_wings.parent = ob_planebody
ob_wings.matrix_parent_inverse = Matrix(((2.0, 0.0, 0.0, -0.0), (0.0, -8.742e-08, 2.0, -2.573e-07), (-0.0, -2.0, -8.742e-08, -5.887), (-0.0, 0.0, -0.0, 1.0)))
ob_wings.location = (-2.733e-08, -0.6173, 1.26)
_m = ob_wings.modifiers.new('Mirror', 'MIRROR')
_m.use_clip = True
ob_frontlegs.parent = ob_planebody
ob_frontlegs.matrix_parent_inverse = Matrix(((2.0, 0.0, 0.0, -0.0), (0.0, -8.742e-08, 2.0, -2.573e-07), (-0.0, -2.0, -8.742e-08, -5.887), (-0.0, 0.0, -0.0, 1.0)))
ob_frontlegs.location = (0.0, -2.943, 0.0)
ob_frontlegs.rotation_euler = (1.571, -0.0, 0.0)
ob_frontlegs.scale = (0.5, 0.5, 0.5)
_m = ob_frontlegs.modifiers.new('Mirror', 'MIRROR')
ob_frontwheels.parent = ob_planebody
ob_frontwheels.matrix_parent_inverse = Matrix(((2.0, 0.0, 0.0, -0.0), (0.0, -8.742e-08, 2.0, -2.573e-07), (-0.0, -2.0, -8.742e-08, -5.887), (-0.0, 0.0, -0.0, 1.0)))
ob_frontwheels.location = (1.292, -1.238, -1.292)
_m = ob_frontwheels.modifiers.new('Mirror', 'MIRROR')
_m.mirror_object = ob_planebody
ob_backwheel.parent = ob_planebody
ob_backwheel.matrix_parent_inverse = Matrix(((2.0, 0.0, 0.0, -0.0), (0.0, -8.742e-08, 2.0, -2.573e-07), (-0.0, -2.0, -8.742e-08, -5.887), (-0.0, 0.0, -0.0, 1.0)))
ob_backwheel.location = (-0.002525, 4.761, 0.49)
ob_backwheel.scale = (0.5715, 0.5715, 0.5715)
ob_backleg.parent = ob_planebody
ob_backleg.matrix_parent_inverse = Matrix(((2.0, 0.0, 0.0, -0.0), (0.0, -8.742e-08, 2.0, -2.573e-07), (-0.0, -2.0, -8.742e-08, -5.887), (-0.0, 0.0, -0.0, 1.0)))
ob_backleg.location = (0.0, -2.943, 0.0)
ob_backleg.rotation_euler = (1.571, -0.0, 0.0)
ob_backleg.scale = (0.5, 0.5, 0.5)
ob_propellerbase.parent = ob_planebody
ob_propellerbase.matrix_parent_inverse = Matrix(((2.0, 0.0, 0.0, -0.0), (0.0, -8.742e-08, 2.0, -2.573e-07), (-0.0, -2.0, -8.742e-08, -5.887), (-0.0, 0.0, -0.0, 1.0)))
ob_propellerbase.location = (-7.451e-09, -2.751, 2.484e-09)
ob_propellerbase.rotation_euler = (1.571, -0.0, 0.0)
ob_propellerbase.scale = (0.2716, 0.2716, 0.2716)
ob_propeller.parent = ob_planebody
ob_propeller.matrix_parent_inverse = Matrix(((2.0, 0.0, 0.0, -0.0), (0.0, -8.742e-08, 2.0, -2.573e-07), (-0.0, -2.0, -8.742e-08, -5.887), (-0.0, 0.0, -0.0, 1.0)))
ob_propeller.location = (-7.451e-09, -2.751, 2.484e-09)
ob_propeller2.parent = ob_planebody
ob_propeller2.matrix_parent_inverse = Matrix(((2.0, 0.0, 0.0, -0.0), (0.0, -8.742e-08, 2.0, -2.573e-07), (-0.0, -2.0, -8.742e-08, -5.887), (-0.0, 0.0, -0.0, 1.0)))
ob_propeller2.location = (-7.451e-09, -2.751, 2.484e-09)
ob_propeller2.rotation_euler = (-4.031e-07, 2.094, -2.327e-07)
ob_propeller3.parent = ob_planebody
ob_propeller3.matrix_parent_inverse = Matrix(((2.0, 0.0, 0.0, -0.0), (0.0, -8.742e-08, 2.0, -2.573e-07), (-0.0, -2.0, -8.742e-08, -5.887), (-0.0, 0.0, -0.0, 1.0)))
ob_propeller3.location = (-7.451e-09, -2.751, 2.484e-09)
ob_propeller3.rotation_euler = (-4.031e-07, 4.189, 2.327e-07)
ob_wingsupport.parent = ob_planebody
ob_wingsupport.matrix_parent_inverse = Matrix(((2.0, 0.0, 0.0, -0.0), (0.0, -8.742e-08, 2.0, -2.573e-07), (-0.0, -2.0, -8.742e-08, -5.887), (-0.0, 0.0, -0.0, 1.0)))
ob_wingsupport.location = (0.0, -2.943, 0.0)
ob_wingsupport.rotation_euler = (1.571, -0.0, 0.0)
ob_wingsupport.scale = (0.5, 0.5, 0.5)
_m = ob_wingsupport.modifiers.new('Mirror', 'MIRROR')

# ---- collection membership
col_collection.objects.link(ob_light)
col_collection.objects.link(ob_camera)
col_collection.objects.link(ob_planebody)
col_collection.objects.link(ob_backtopwing)
col_collection.objects.link(ob_backsidewings)
col_collection.objects.link(ob_wings)
col_collection.objects.link(ob_frontlegs)
col_collection.objects.link(ob_frontwheels)
col_collection.objects.link(ob_backwheel)
col_collection.objects.link(ob_backleg)
col_collection.objects.link(ob_propellerbase)
col_collection.objects.link(ob_propeller)
col_collection.objects.link(ob_propeller2)
col_collection.objects.link(ob_propeller3)
col_collection.objects.link(ob_wingsupport)

# ---- scene / render settings (as saved in the file)
scene.camera = ob_camera
scene.frame_start = 1; scene.frame_end = 250; scene.frame_set(1)
scene.render.engine = 'BLENDER_EEVEE_NEXT'
scene.cycles.sampling_pattern = 'TABULATED_SOBOL'
scene.cycles.use_light_tree = False
scene.view_settings.view_transform = 'Filmic'
bpy.context.view_layer.update()
